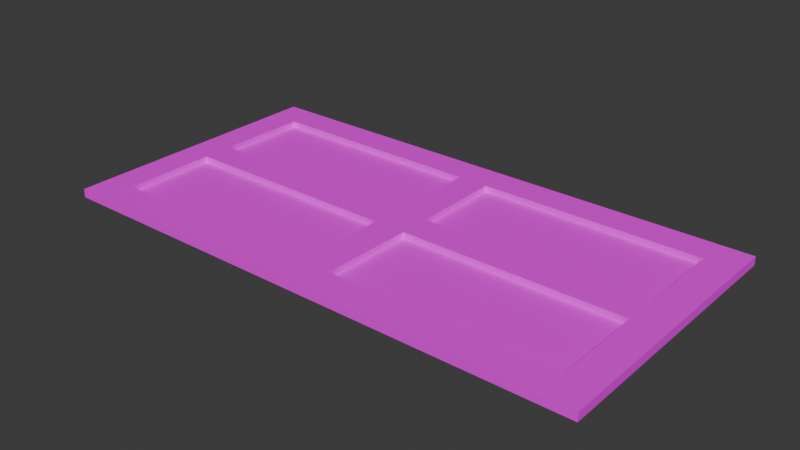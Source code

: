 # Source: window1.blend  (saved by Blender 4.2.66; exported with 4.5.12 LTS)
import bpy
from mathutils import Matrix  # noqa: F401  (used for matrix-valued properties, if any)

bpy.ops.wm.read_factory_settings(use_empty=True)
scene = bpy.context.scene
scene.name = 'Scene'

# ---- collections
col_collection = bpy.data.collections.new('Collection'); scene.collection.children.link(col_collection)

# ---- images (referenced by path relative to the original .blend; pixels are not part of the script)
import os
ASSET_DIR = os.environ.get("B2B_ASSET_DIR", "")  # directory of the original .blend (textures are referenced by path, not embedded)
HERE = os.path.dirname(os.path.abspath(__file__))  # packed textures are extracted next to this script under _unpacked/

def load_image(name, relpath, width, height, colorspace="sRGB"):
    """Load a texture the original file referenced (path relative to the .blend, or extracted next to this script)."""
    p = next((c for c in (os.path.join(HERE, relpath), os.path.join(ASSET_DIR, relpath)) if relpath and os.path.exists(c)), "")
    if p:
        img = bpy.data.images.load(p, check_existing=True)
        img.name = name
    else:  # same state as the original file: an image datablock whose file is absent (Cycles renders it pink)
        img = bpy.data.images.new(name, width, height)
        img.source = "FILE"
        img.filepath = "//" + (relpath or name)
    img.colorspace_settings.name = colorspace
    return img
img_photo_2024_11_08_19_48_58_jpg_001 = load_image('photo_2024-11-08_19-48-58.jpg.001', 'photo_2024-11-08_19-48-58.jpg', 1024, 1024, 'sRGB')
img_photo_2024_11_08_18_58_53_jpg_001 = load_image('photo_2024-11-08_18-58-53.jpg.001', 'photo_2024-11-08_18-58-53.jpg', 1024, 1024, 'sRGB')

# ---- materials (node trees are filled in below, after node groups)
mat_material_003 = bpy.data.materials.new('Material.003')
mat_x = bpy.data.materials.new('под окно')
mat_x_1 = bpy.data.materials.new('вид окна')
mat_material_002 = bpy.data.materials.new('Material.002')

# ---- material node trees
mat_material_003.use_nodes = True; mat_material_003.node_tree.nodes.clear()
_N = mat_material_003.node_tree.nodes; _L = mat_material_003.node_tree.links
n0 = _N.new('ShaderNodeBsdfPrincipled'); n0.name = 'Principled BSDF'; n0.location = (-320, 304)
n1 = _N.new('ShaderNodeOutputMaterial'); n1.name = 'Material Output'; n1.location = (372, 278)
n2 = _N.new('ShaderNodeTexImage'); n2.name = 'Image Texture'; n2.location = (-801, 372)
n2.image = img_photo_2024_11_08_19_48_58_jpg_001
_L.new(n0.outputs[0], n1.inputs[0])
_L.new(n2.outputs[0], n0.inputs[0])
n1.is_active_output = True
mat_x.use_nodes = True; mat_x.node_tree.nodes.clear()
_N = mat_x.node_tree.nodes; _L = mat_x.node_tree.links
n0 = _N.new('ShaderNodeBsdfPrincipled'); n0.name = 'Principled BSDF'; n0.location = (10, 300)
n1 = _N.new('ShaderNodeOutputMaterial'); n1.name = 'Material Output'; n1.location = (300, 300)
n2 = _N.new('ShaderNodeTexImage'); n2.name = 'Image Texture'; n2.location = (-534, 368)
n2.image = img_photo_2024_11_08_19_48_58_jpg_001
_L.new(n0.outputs[0], n1.inputs[0])
_L.new(n2.outputs[0], n0.inputs[0])
n1.is_active_output = True
mat_x_1.use_nodes = True; mat_x_1.node_tree.nodes.clear()
_N = mat_x_1.node_tree.nodes; _L = mat_x_1.node_tree.links
n0 = _N.new('ShaderNodeBsdfPrincipled'); n0.name = 'Principled BSDF'; n0.location = (10, 300)
n1 = _N.new('ShaderNodeOutputMaterial'); n1.name = 'Material Output'; n1.location = (830, 277)
n2 = _N.new('ShaderNodeTexImage'); n2.name = 'Image Texture'; n2.location = (-520, 343)
n2.image = img_photo_2024_11_08_18_58_53_jpg_001
_L.new(n0.outputs[0], n1.inputs[0])
_L.new(n2.outputs[0], n0.inputs[0])
n1.is_active_output = True
mat_material_002.use_nodes = True; mat_material_002.node_tree.nodes.clear()
_N = mat_material_002.node_tree.nodes; _L = mat_material_002.node_tree.links
n0 = _N.new('ShaderNodeBsdfPrincipled'); n0.name = 'Principled BSDF'; n0.location = (10, 300)
n1 = _N.new('ShaderNodeOutputMaterial'); n1.name = 'Material Output'; n1.location = (300, 300)
_L.new(n0.outputs[0], n1.inputs[0])
n1.is_active_output = True

# ---- world
world_world = bpy.data.worlds.new('World'); scene.world = world_world
world_world.use_nodes = True; world_world.node_tree.nodes.clear()
_N = world_world.node_tree.nodes; _L = world_world.node_tree.links
n0 = _N.new('ShaderNodeOutputWorld'); n0.name = 'World Output'; n0.location = (300, 300)
n1 = _N.new('ShaderNodeBackground'); n1.name = 'Background'; n1.location = (10, 300)
n1.inputs[0].default_value = (0.05088, 0.05088, 0.05088, 1.0)
_L.new(n1.outputs[0], n0.inputs[0])
n0.is_active_output = True
world_world.color = (0.05088, 0.05088, 0.05088)
world_world.sun_shadow_jitter_overblur = 0.0

# ---- meshes
me_plane = bpy.data.meshes.new('Plane')
me_plane.from_pydata([(-1.0, -1.0, 0.0), (1.0, -1.0, 0.0), (-1.0, 1.0, 0.0), (1.0, 1.0, 0.0), (-15.19, -1.0, 0.0), (-15.19, 1.0, 0.0), (-17.13, -1.0, 0.0), (-17.13, 1.0, 0.0), (-31.29, -1.0, 0.0), (-31.29, 1.0, 0.0), (-33.3, -1.0, 0.0), (-33.3, 1.0, 0.0), (-31.29, 6.795, 0.0), (-33.3, 6.795, 0.0), (-31.29, 8.804, 0.0), (-33.3, 8.804, 0.0), (-31.29, 14.7, 0.0), (-33.3, 14.7, 0.0), (-31.29, 16.71, 0.0), (-33.3, 16.71, 0.0), (-17.1, 14.7, 0.0), (-17.1, 16.71, 0.0), (-15.16, 14.7, 0.0), (-15.16, 16.71, 0.0), (-0.9341, 14.7, 0.0), (-0.9341, 16.71, 0.0), (1.009, 14.7, 0.0), (1.009, 16.71, 0.0), (-0.9341, 8.804, 0.0), (1.009, 8.804, 0.0), (-0.9341, 6.828, 0.0), (1.009, 6.828, 0.0), (-15.16, 8.804, 0.0), (-15.16, 6.828, 0.0), (-17.17, 8.804, 0.0), (-17.17, 6.828, 0.0), (-1.0, 1.0, 0.0), (-1.0, -1.0, 0.0), (1.0, -1.0, 0.0), (1.0, 1.0, 0.0), (-15.19, 1.0, 0.0), (-15.19, -1.0, 0.0), (-17.13, 1.0, 0.0), (-17.13, -1.0, 0.0), (-31.29, 1.0, 0.0), (-31.29, -1.0, 0.0), (-33.3, 1.0, 0.0), (-33.3, -1.0, 0.0), (-31.29, 6.795, 0.0), (-33.3, 6.795, 0.0), (-31.29, 8.804, 0.0), (-33.3, 8.804, 0.0), (-31.29, 14.7, 0.0), (-33.3, 14.7, 0.0), (-31.29, 16.71, 0.0), (-33.3, 16.71, 0.0), (-17.1, 14.7, 0.0), (-17.1, 16.71, 0.0), (-15.16, 14.7, 0.0), (-15.16, 16.71, 0.0), (-0.9341, 14.7, 0.0), (-0.9341, 16.71, 0.0), (1.009, 14.7, 0.0), (1.009, 16.71, 0.0), (-0.9341, 8.804, 0.0), (1.009, 8.804, 0.0), (-0.9341, 6.828, 0.0), (1.009, 6.828, 0.0), (-15.16, 8.804, 0.0), (-15.16, 6.828, 0.0), (-17.17, 8.804, 0.0), (-17.17, 6.828, 0.0), (-1.0, 1.0, 0.0), (-1.0, -1.0, 0.0), (1.0, -1.0, 0.0), (1.0, 1.0, 0.0), (-15.19, 1.0, 0.0), (-15.19, -1.0, 0.0), (-17.13, 1.0, 0.0), (-17.13, -1.0, 0.0), (-31.29, 1.0, 0.0), (-31.29, -1.0, 0.0), (-33.3, 1.0, 0.0), (-33.3, -1.0, 0.0), (-31.29, 6.795, 0.0), (-33.3, 6.795, 0.0), (-31.29, 8.804, 0.0), (-33.3, 8.804, 0.0), (-31.29, 14.7, 0.0), (-33.3, 14.7, 0.0), (-31.29, 16.71, 0.0), (-33.3, 16.71, 0.0), (-17.1, 14.7, 0.0), (-17.1, 16.71, 0.0), (-15.16, 14.7, 0.0), (-15.16, 16.71, 0.0), (-0.9341, 14.7, 0.0), (-0.9341, 16.71, 0.0), (1.009, 14.7, 0.0), (1.009, 16.71, 0.0), (-0.9341, 8.804, 0.0), (1.009, 8.804, 0.0), (-0.9341, 6.828, 0.0), (1.009, 6.828, 0.0), (-15.16, 8.804, 0.0), (-15.16, 6.828, 0.0), (-17.17, 8.804, 0.0), (-17.17, 6.828, 0.0), (-1.0, 1.0, 0.0), (-1.0, -1.0, 0.0), (1.0, -1.0, 0.0), (1.0, 1.0, 0.0), (-15.19, 1.0, 0.0), (-15.19, -1.0, 0.0), (-17.13, 1.0, 0.0), (-17.13, -1.0, 0.0), (-31.29, 1.0, 0.0), (-31.29, -1.0, 0.0), (-33.3, 1.0, 0.0), (-33.3, -1.0, 0.0), (-31.29, 6.795, 0.0), (-33.3, 6.795, 0.0), (-31.29, 8.804, 0.0), (-33.3, 8.804, 0.0), (-31.29, 14.7, 0.0), (-33.3, 14.7, 0.0), (-31.29, 16.71, 0.0), (-33.3, 16.71, 0.0), (-17.1, 14.7, 0.0), (-17.1, 16.71, 0.0), (-15.16, 14.7, 0.0), (-15.16, 16.71, 0.0), (-0.9341, 14.7, 0.0), (-0.9341, 16.71, 0.0), (1.009, 14.7, 0.0), (1.009, 16.71, 0.0), (-0.9341, 8.804, 0.0), (1.009, 8.804, 0.0), (-0.9341, 6.828, 0.0), (1.009, 6.828, 0.0), (-15.16, 8.804, 0.0), (-15.16, 6.828, 0.0), (-17.17, 8.804, 0.0), (-17.17, 6.828, 0.0), (-1.0, 1.0, 0.0), (-1.0, -1.0, 0.0), (1.0, -1.0, 0.0), (1.0, 1.0, 0.0), (-15.19, 1.0, 0.0), (-15.19, -1.0, 0.0), (-17.13, 1.0, 0.0), (-17.13, -1.0, 0.0), (-31.29, 1.0, 0.0), (-31.29, -1.0, 0.0), (-33.3, 1.0, 0.0), (-33.3, -1.0, 0.0), (-31.29, 6.795, 0.0), (-33.3, 6.795, 0.0), (-31.29, 8.804, 0.0), (-33.3, 8.804, 0.0), (-31.29, 14.7, 0.0), (-33.3, 14.7, 0.0), (-31.29, 16.71, 0.0), (-33.3, 16.71, 0.0), (-17.1, 14.7, 0.0), (-17.1, 16.71, 0.0), (-15.16, 14.7, 0.0), (-15.16, 16.71, 0.0), (-0.9341, 14.7, 0.0), (-0.9341, 16.71, 0.0), (1.009, 14.7, 0.0), (1.009, 16.71, 0.0), (-0.9341, 8.804, 0.0), (1.009, 8.804, 0.0), (-0.9341, 6.828, 0.0), (1.009, 6.828, 0.0), (-15.16, 8.804, 0.0), (-15.16, 6.828, 0.0), (-17.17, 8.804, 0.0), (-17.17, 6.828, 0.0), (-1.0, 1.0, 0.0), (-1.0, -1.0, 0.0), (1.0, -1.0, 0.0), (1.0, 1.0, 0.0), (-15.19, 1.0, 0.0), (-15.19, -1.0, 0.0), (-17.13, 1.0, 0.0), (-17.13, -1.0, 0.0), (-31.29, 1.0, 0.0), (-31.29, -1.0, 0.0), (-33.3, 1.0, 0.0), (-33.3, -1.0, 0.0), (-31.29, 6.795, 0.0), (-33.3, 6.795, 0.0), (-31.29, 8.804, 0.0), (-33.3, 8.804, 0.0), (-31.29, 14.7, 0.0), (-33.3, 14.7, 0.0), (-31.29, 16.71, 0.0), (-33.3, 16.71, 0.0), (-17.1, 14.7, 0.0), (-17.1, 16.71, 0.0), (-15.16, 14.7, 0.0), (-15.16, 16.71, 0.0), (-0.9341, 14.7, 0.0), (-0.9341, 16.71, 0.0), (1.009, 14.7, 0.0), (1.009, 16.71, 0.0), (-0.9341, 8.804, 0.0), (1.009, 8.804, 0.0), (-0.9341, 6.828, 0.0), (1.009, 6.828, 0.0), (-15.16, 8.804, 0.0), (-15.16, 6.828, 0.0), (-17.17, 8.804, 0.0), (-17.17, 6.828, 0.0), (-1.0, 1.0, 0.0), (-1.0, -1.0, 0.0), (1.0, -1.0, 0.0), (1.0, 1.0, 0.0), (-15.19, 1.0, 0.0), (-15.19, -1.0, 0.0), (-17.13, 1.0, 0.0), (-17.13, -1.0, 0.0), (-31.29, 1.0, 0.0), (-31.29, -1.0, 0.0), (-33.3, 1.0, 0.0), (-33.3, -1.0, 0.0), (-31.29, 6.795, 0.0), (-33.3, 6.795, 0.0), (-31.29, 8.804, 0.0), (-33.3, 8.804, 0.0), (-31.29, 14.7, 0.0), (-33.3, 14.7, 0.0), (-31.29, 16.71, 0.0), (-33.3, 16.71, 0.0), (-17.1, 14.7, 0.0), (-17.1, 16.71, 0.0), (-15.16, 14.7, 0.0), (-15.16, 16.71, 0.0), (-0.9341, 14.7, 0.0), (-0.9341, 16.71, 0.0), (1.009, 14.7, 0.0), (1.009, 16.71, 0.0), (-0.9341, 8.804, 0.0), (1.009, 8.804, 0.0), (-0.9341, 6.828, 0.0), (1.009, 6.828, 0.0), (-15.16, 8.804, 0.0), (-15.16, 6.828, 0.0), (-17.17, 8.804, 0.0), (-17.17, 6.828, 0.0), (-1.0, 1.0, -0.5471), (-1.0, -1.0, -0.5471), (1.0, -1.0, -0.5471), (1.0, 1.0, -0.5471), (-15.19, 1.0, -0.5471), (-15.19, -1.0, -0.5471), (-17.13, 1.0, -0.5471), (-17.13, -1.0, -0.5471), (-31.29, 1.0, -0.5471), (-31.29, -1.0, -0.5471), (-33.3, -1.0, -0.5471), (-33.3, 1.0, -0.5471), (-31.29, 6.795, -0.5471), (-33.3, 6.795, -0.5471), (-31.29, 8.804, -0.5471), (-33.3, 8.804, -0.5471), (-31.29, 14.7, -0.5471), (-33.3, 14.7, -0.5471), (-33.3, 16.71, -0.5471), (-31.29, 16.71, -0.5471), (-17.1, 14.7, -0.5471), (-17.1, 16.71, -0.5471), (-15.16, 14.7, -0.5471), (-15.16, 16.71, -0.5471), (-0.9341, 14.7, -0.5471), (-0.9341, 16.71, -0.5471), (1.009, 16.71, -0.5471), (1.009, 14.7, -0.5471), (-0.9341, 8.804, -0.5471), (1.009, 8.804, -0.5471), (-0.9341, 6.828, -0.5471), (1.009, 6.828, -0.5471), (-15.16, 8.804, -0.5471), (-15.16, 6.828, -0.5471), (-17.17, 8.804, -0.5471), (-17.17, 6.828, -0.5471)], [(180, 216), (181, 217), (182, 218), (183, 219), (184, 220), (185, 221), (186, 222), (187, 223), (188, 224), (189, 225), (190, 226), (191, 227), (192, 228), (193, 229), (194, 230), (195, 231), (196, 232), (197, 233), (198, 234), (199, 235), (200, 236), (201, 237), (202, 238), (203, 239), (204, 240), (205, 241), (206, 242), (207, 243), (208, 244), (209, 245), (210, 246), (211, 247), (212, 248), (213, 249), (214, 250), (215, 251)], [(0, 2, 3, 1), (0, 4, 5, 2), (4, 6, 7, 5), (6, 8, 9, 7), (8, 10, 11, 9), (11, 13, 12, 9), (13, 15, 14, 12), (15, 17, 16, 14), (17, 19, 18, 16), (18, 21, 20, 16), (21, 23, 22, 20), (23, 25, 24, 22), (25, 27, 26, 24), (26, 29, 28, 24), (29, 31, 30, 28), (31, 3, 2, 30), (30, 33, 32, 28), (33, 35, 34, 32), (35, 12, 14, 34), (33, 5, 7, 35), (34, 20, 22, 32), (37, 38, 39, 36), (37, 36, 40, 41), (41, 40, 42, 43), (43, 42, 44, 45), (45, 44, 46, 47), (46, 44, 48, 49), (49, 48, 50, 51), (51, 50, 52, 53), (53, 52, 54, 55), (54, 52, 56, 57), (57, 56, 58, 59), (59, 58, 60, 61), (61, 60, 62, 63), (62, 60, 64, 65), (65, 64, 66, 67), (67, 66, 36, 39), (66, 64, 68, 69), (69, 68, 70, 71), (71, 70, 50, 48), (69, 71, 42, 40), (70, 68, 58, 56), (6, 4, 41, 43), (25, 23, 59, 61), (33, 30, 66, 69), (22, 24, 60, 58), (17, 15, 51, 53), (28, 32, 68, 64), (26, 27, 63, 62), (14, 16, 52, 50), (8, 6, 43, 45), (27, 25, 61, 63), (18, 19, 55, 54), (7, 9, 44, 42), (19, 17, 53, 55), (11, 10, 47, 46), (12, 35, 71, 48), (10, 8, 45, 47), (29, 26, 62, 65), (0, 1, 38, 37), (34, 14, 50, 70), (24, 28, 64, 60), (1, 3, 39, 38), (21, 18, 54, 57), (5, 33, 69, 40), (16, 20, 56, 52), (35, 7, 42, 71), (13, 11, 46, 49), (31, 29, 65, 67), (20, 34, 70, 56), (9, 12, 48, 44), (4, 0, 37, 41), (23, 21, 57, 59), (32, 22, 58, 68), (3, 31, 67, 39), (2, 5, 40, 36), (15, 13, 49, 51), (30, 2, 36, 66), (73, 74, 75, 72), (73, 72, 76, 77), (77, 76, 78, 79), (79, 78, 80, 81), (81, 80, 82, 83), (82, 80, 84, 85), (85, 84, 86, 87), (87, 86, 88, 89), (89, 88, 90, 91), (90, 88, 92, 93), (93, 92, 94, 95), (95, 94, 96, 97), (97, 96, 98, 99), (98, 96, 100, 101), (101, 100, 102, 103), (103, 102, 72, 75), (102, 100, 104, 105), (105, 104, 106, 107), (107, 106, 86, 84), (105, 107, 78, 76), (106, 104, 94, 92), (109, 110, 111, 108), (109, 108, 112, 113), (113, 112, 114, 115), (115, 114, 116, 117), (117, 116, 118, 119), (118, 116, 120, 121), (121, 120, 122, 123), (123, 122, 124, 125), (125, 124, 126, 127), (126, 124, 128, 129), (129, 128, 130, 131), (131, 130, 132, 133), (133, 132, 134, 135), (134, 132, 136, 137), (137, 136, 138, 139), (139, 138, 108, 111), (138, 136, 140, 141), (141, 140, 142, 143), (143, 142, 122, 120), (141, 143, 114, 112), (142, 140, 130, 128), (145, 146, 147, 144), (145, 144, 148, 149), (149, 148, 150, 151), (151, 150, 152, 153), (153, 152, 154, 155), (154, 152, 156, 157), (157, 156, 158, 159), (159, 158, 160, 161), (161, 160, 162, 163), (162, 160, 164, 165), (165, 164, 166, 167), (167, 166, 168, 169), (169, 168, 170, 171), (170, 168, 172, 173), (173, 172, 174, 175), (175, 174, 144, 147), (174, 172, 176, 177), (177, 176, 178, 179), (179, 178, 158, 156), (177, 179, 150, 148), (178, 176, 166, 164), (181, 180, 183, 182), (181, 185, 184, 180), (185, 187, 186, 184), (187, 189, 188, 186), (189, 191, 190, 188), (190, 193, 192, 188), (193, 195, 194, 192), (195, 197, 196, 194), (197, 199, 198, 196), (198, 201, 200, 196), (201, 203, 202, 200), (203, 205, 204, 202), (205, 207, 206, 204), (206, 209, 208, 204), (209, 211, 210, 208), (211, 183, 180, 210), (210, 213, 212, 208), (213, 215, 214, 212), (215, 192, 194, 214), (213, 184, 186, 215), (214, 200, 202, 212), (253, 254, 255, 252), (253, 252, 256, 257), (257, 256, 258, 259), (259, 258, 260, 261), (261, 260, 263, 262), (263, 260, 264, 265), (265, 264, 266, 267), (267, 266, 268, 269), (269, 268, 271, 270), (271, 268, 272, 273), (273, 272, 274, 275), (275, 274, 276, 277), (277, 276, 279, 278), (279, 276, 280, 281), (281, 280, 282, 283), (283, 282, 252, 255), (282, 280, 284, 285), (285, 284, 286, 287), (287, 286, 266, 264), (285, 287, 258, 256), (286, 284, 274, 272), (196, 200, 272, 268), (215, 186, 258, 287), (193, 190, 263, 265), (211, 209, 281, 283), (200, 214, 286, 272), (188, 192, 264, 260), (185, 181, 253, 257), (203, 201, 273, 275), (212, 202, 274, 284), (183, 211, 283, 255), (180, 184, 256, 252), (195, 193, 265, 267), (210, 180, 252, 282), (187, 185, 257, 259), (205, 203, 275, 277), (213, 210, 282, 285), (202, 204, 276, 274), (197, 195, 267, 269), (208, 212, 284, 280), (206, 207, 278, 279), (194, 196, 268, 266), (189, 187, 259, 261), (207, 205, 277, 278), (198, 199, 270, 271), (186, 188, 260, 258), (199, 197, 269, 270), (190, 191, 262, 263), (192, 215, 287, 264), (191, 189, 261, 262), (209, 206, 279, 281), (181, 182, 254, 253), (214, 194, 266, 286), (204, 208, 280, 276), (182, 183, 255, 254), (201, 198, 271, 273), (184, 213, 285, 256)])
_uv = me_plane.uv_layers.new(name='UVMap')
_uv.uv.foreach_set('vector', [3.295, -0.4788, 3.294, 0.2391, 2.934, 0.2367, 2.935, -0.4812, 2.546, 2.57, -0.006488, 2.553, -0.005295, 1.835, 2.547, 1.852, 3.657, 7.522, 3.656, 8.219, 3.296, 8.217, 3.298, 7.519, 2.542, 1.016, -0.003906, 0.999, -0.002714, 0.2811, 2.544, 0.298, 2.563, 1.074, 2.924, 1.076, 2.923, 1.794, 2.562, 1.792, 2.148, -10.13, 1.106, -10.14, 1.107, -10.86, 2.149, -10.85, 2.925, -2.878, 2.563, -2.88, 2.565, -3.601, 2.926, -3.599, 1.053, 6.653, -0.007364, 6.646, -0.006166, 5.925, 1.054, 5.932, 2.939, -4.429, 2.578, -4.431, 2.579, -5.153, 2.94, -5.15, -0.02096, 2.553, -2.573, 2.536, -2.572, 1.815, -0.01976, 1.832, 3.311, -1.318, 3.312, -2.015, 3.673, -2.013, 3.672, -1.316, -2.59, 12.63, -0.03181, 12.65, -0.033, 13.37, -2.591, 13.35, 3.238, -6.754, 3.239, -7.451, 3.6, -7.449, 3.599, -6.751, 0.01374, -8.333, -1.046, -8.34, -1.045, -9.037, 0.0149, -9.03, -1.467, -11.84, -1.112, -11.84, -1.113, -11.14, -1.469, -11.14, 3.192, 5.889, 2.143, 5.882, 2.144, 5.164, 3.192, 5.191, -0.01758, 4.087, -2.576, 4.07, -2.575, 3.361, -0.01641, 3.378, 2.566, -4.368, 2.927, -4.366, 2.926, -3.657, 2.565, -3.659, -0.01218, 9.548, 2.528, 9.553, 2.527, 10.27, -0.01336, 10.26, 2.164, -9.097, 1.116, -9.116, 1.117, -9.813, 2.165, -9.818, -0.00358, 4.368, 1.056, 4.399, 1.055, 5.096, -0.004777, 5.089, 2.935, -0.5419, 2.936, -1.26, 3.296, -1.257, 3.295, -0.5396, -2.563, -3.69, -2.562, -4.408, -0.009426, -4.391, -0.01062, -3.673, 3.673, -2.826, 3.313, -2.828, 3.314, -3.526, 3.674, -3.523, -0.00132, -0.5583, -0.0001283, -1.276, 2.546, -1.259, 2.545, -0.5414, 2.917, 10.55, 2.918, 9.829, 3.279, 9.832, 3.278, 10.55, 0.01976, -10.37, 0.02096, -11.1, 1.063, -11.09, 1.062, -10.37, 2.921, -0.4844, 2.919, 0.2366, 2.558, 0.2342, 2.559, -0.4868, 1.059, 2.818, 1.058, 3.539, -0.002191, 3.532, -0.0009933, 2.811, -0.04707, -7.089, -0.4083, -7.092, -0.4071, -7.813, -0.04587, -7.811, -0.01717, 0.2748, -0.01837, 0.9959, -2.571, 0.979, -2.569, 0.258, 3.241, -8.961, 3.603, -8.959, 3.601, -8.262, 3.24, -8.264, -0.02922, 11.09, -0.03042, 11.81, -2.589, 11.8, -2.587, 11.08, 3.208, 4.413, 3.57, 4.415, 3.569, 5.113, 3.207, 5.11, 1.101, -7.57, 1.103, -8.268, 2.163, -8.261, 2.161, -7.563, 3.31, 2.575, 3.311, 1.878, 3.667, 1.88, 3.665, 2.578, 3.226, -8.247, 3.224, -7.55, 2.176, -7.536, 2.178, -8.254, -2.582, 7.904, -2.581, 7.195, -0.02277, 7.212, -0.02395, 7.921, 2.925, 12.61, 2.926, 11.9, 3.288, 11.91, 3.286, 12.62, 2.549, -6.345, 2.548, -5.636, 0.00714, -5.653, 0.008338, -6.374, 2.164, -9.039, 2.163, -8.318, 1.115, -8.337, 1.116, -9.034, 2.161, -7.482, 2.16, -6.761, 1.1, -6.768, 1.101, -7.465, 2.908, 7.37, 2.557, 7.367, 2.557, 7.367, 2.908, 7.369, -2.558, -6.797, 0.00968, -6.78, 0.01115, -6.775, -2.556, -6.792, 0.01126, -6.838, -2.556, -6.855, -2.558, -6.86, 0.009784, -6.843, 0.01136, -6.901, -2.556, -6.918, -2.558, -6.923, 0.009889, -6.906, -0.0008941, 2.751, 1.063, 2.758, 1.064, 2.76, -0.0002837, 2.753, -2.557, -6.986, 0.009993, -6.969, 0.01147, -6.964, -2.556, -6.981, -0.04426, -7.868, -0.4068, -7.871, -0.407, -7.871, -0.04447, -7.869, 1.064, 2.7, -0.0001844, 2.693, -0.0007949, 2.691, 1.063, 2.698, 0.008864, -6.691, 2.564, -6.674, 2.566, -6.669, 0.01033, -6.686, 2.58, -6.669, 2.931, -6.667, 2.931, -6.666, 2.581, -6.669, 2.157, 2.766, 2.519, 2.769, 2.52, 2.77, 2.157, 2.767, 2.548, 7.938, -0.008005, 7.921, -0.009472, 7.916, 2.546, 7.933, -0.4069, -7.93, -0.04437, -7.927, -0.04416, -7.927, -0.4067, -7.929, -0.4068, -7.988, -0.04583, -7.986, -0.04562, -7.985, -0.4066, -7.987, -0.008524, 7.345, 2.541, 7.362, 2.543, 7.367, -0.00706, 7.35, 2.52, 2.71, 2.157, 2.707, 2.157, 2.707, 2.52, 2.709, 1.064, 2.64, -8.513e-05, 2.633, -0.0006956, 2.631, 1.063, 2.638, 2.884, 2.652, 2.523, 2.65, 2.522, 2.649, 2.883, 2.652, -0.00842, 7.283, 2.541, 7.299, 2.543, 7.304, -0.006956, 7.288, 1.078, 2.758, 2.142, 2.765, 2.142, 2.767, 1.079, 2.76, 2.895, 2.772, 2.534, 2.77, 2.534, 2.769, 2.895, 2.771, -2.557, -7.048, 0.004154, -7.032, 0.005624, -7.026, -2.556, -7.043, 2.123, 7.228, 1.071, 7.221, 1.071, 7.219, 2.123, 7.226, 2.57, -5.448, 0.008307, -5.465, 0.006836, -5.47, 2.568, -5.453, -1.474, -7.88, -0.4221, -7.873, -0.4215, -7.871, -1.473, -7.878, -1.474, -7.999, -0.4278, -7.992, -0.4272, -7.99, -1.473, -7.997, 2.534, 2.711, 2.891, 2.713, 2.891, 2.714, 2.534, 2.711, -0.008303, 7.212, 1.056, 7.219, 1.056, 7.221, -0.007692, 7.214, 3.184, 7.235, 2.138, 7.228, 2.138, 7.226, 3.184, 7.233, 2.57, -5.511, 0.008411, -5.528, 0.006941, -5.533, 2.568, -5.516, 2.557, 7.304, 2.908, 7.306, 2.908, 7.307, 2.557, 7.305, 2.143, 2.707, 1.079, 2.7, 1.078, 2.698, 2.142, 2.705, -1.474, -7.939, -0.422, -7.932, -0.4214, -7.93, -1.473, -7.937, 0.007045, -5.595, 2.569, -5.578, 2.57, -5.573, 0.008515, -5.59, 2.508, 2.65, 2.145, 2.648, 2.145, 2.647, 2.508, 2.649, 2.131, 2.647, 1.079, 2.641, 1.078, 2.638, 2.13, 2.645, 2.936, -1.321, 2.938, -2.039, 3.297, -2.036, 3.296, -1.318, -2.562, -4.465, -2.56, -5.183, -0.008139, -5.167, -0.009331, -4.449, 3.674, -3.581, 3.314, -3.583, 3.316, -4.281, 3.675, -4.278, -3.245e-05, -1.334, 0.00116, -2.052, 2.548, -2.035, 2.546, -1.317, 2.918, 9.768, 2.919, 9.051, 3.28, 9.053, 3.279, 9.771, 2.536, 13.39, 2.538, 12.67, 3.58, 12.67, 3.579, 13.4, 2.922, -1.263, 2.921, -0.542, 2.559, -0.5444, 2.561, -1.265, 2.128, 5.939, 2.127, 6.66, 1.067, 6.653, 1.068, 5.932, 2.902, 10.55, 2.541, 10.54, 2.542, 9.824, 2.904, 9.826, -0.01588, -0.5038, -0.01708, 0.2172, -2.569, 0.2003, -2.568, -0.5207, 3.217, 5.97, 3.578, 5.973, 3.577, 6.67, 3.216, 6.668, -0.02793, 10.31, -0.02912, 11.04, -2.587, 11.02, -2.586, 10.3, 3.21, 3.658, 3.571, 3.66, 3.57, 4.358, 3.209, 4.355, 1.068, 5.851, 1.07, 5.154, 2.13, 5.161, 2.128, 5.858, 3.313, 1.8, 3.314, 1.102, 3.669, 1.105, 3.668, 1.802, 3.195, 3.613, 3.194, 4.311, 2.145, 4.324, 2.147, 3.607, -2.581, 7.137, -2.58, 6.428, -0.0215, 6.445, -0.02268, 7.154, 2.953, -4.429, 2.955, -5.138, 3.316, -5.136, 3.315, -4.427, 2.523, 12.68, 2.522, 13.39, -0.01853, 13.37, -0.01733, 12.65, 0.004348, -9.809, 0.003151, -9.088, -1.045, -9.106, -1.044, -9.804, -1.496, -7.82, -1.497, -7.099, -2.557, -7.106, -2.556, -7.803, 2.938, -2.099, 2.939, -2.817, 3.299, -2.815, 3.297, -2.097, -2.56, -5.241, -2.559, -5.959, -0.00685, -5.942, -0.008043, -5.224, 3.652, 10.55, 3.292, 10.55, 3.294, 9.852, 3.653, 9.855, 0.001256, -2.109, 0.002448, -2.827, 2.549, -2.811, 2.548, -2.093, 2.919, 8.99, 2.921, 8.272, 3.282, 8.274, 3.281, 8.992, 2.181, -10.37, 2.182, -11.1, 3.224, -11.09, 3.223, -10.37, 2.923, -2.042, 2.922, -1.321, 2.561, -1.323, 2.562, -2.044, 2.131, 4.382, 2.13, 5.103, 1.07, 5.096, 1.071, 4.375, 2.904, 9.768, 2.542, 9.766, 2.544, 9.045, 2.905, 9.047, -0.01459, -1.282, -0.01579, -0.5615, -2.568, -0.5784, -2.567, -1.299, 3.216, 6.725, 3.577, 6.728, 3.576, 7.425, 3.215, 7.423, -0.02663, 9.536, -0.02783, 10.26, -2.586, 10.24, -2.585, 9.519, 3.211, 2.903, 3.572, 2.905, 3.571, 3.603, 3.21, 3.6, -2.555, -8.64, -2.554, -9.337, -1.494, -9.33, -1.495, -8.633, 3.301, 12.62, 3.302, 11.92, 3.657, 11.92, 3.656, 12.62, 3.227, -9.023, 3.225, -8.326, 2.177, -8.312, 2.179, -9.03, -2.58, 6.371, -2.578, 5.661, -0.02023, 5.678, -0.0214, 6.387, -1.471, -9.611, -1.47, -10.32, -1.109, -10.32, -1.11, -9.609, 2.53, 8.786, 2.528, 9.495, -0.01207, 9.479, -0.01087, 8.758, 0.005642, -10.59, 0.004444, -9.866, -1.044, -9.885, -1.043, -10.58, 2.132, 3.603, 2.131, 4.324, 1.071, 4.317, 1.072, 3.62, 2.939, -2.878, 2.94, -3.596, 3.3, -3.593, 3.299, -2.876, -2.559, -6.017, -2.558, -6.735, -0.005562, -6.718, -0.006755, -6.0, 3.653, 9.773, 3.294, 9.771, 3.295, 9.074, 3.655, 9.076, 0.003852, -3.673, 0.005045, -4.391, 2.551, -4.374, 2.55, -3.656, 2.921, 8.214, 2.922, 7.496, 3.283, 7.499, 3.282, 8.217, 2.562, -5.636, 2.563, -6.357, 3.605, -6.35, 3.604, -5.629, 2.925, -2.82, 2.923, -2.099, 2.562, -2.102, 2.563, -2.823, 2.133, 2.825, 2.132, 3.546, 1.072, 3.539, 1.073, 2.818, 2.905, 8.99, 2.544, 8.987, 2.545, 8.266, 2.906, 8.269, -0.0133, -2.061, -0.01449, -1.34, -2.567, -1.357, -2.566, -2.078, 3.309, -0.4582, 3.67, -0.4558, 3.669, 0.2416, 3.308, 0.2392, -0.02534, 8.757, -0.02654, 9.478, -2.585, 9.462, -2.584, 8.74, 3.238, -11.06, 3.6, -11.06, 3.598, -10.37, 3.237, -10.37, -2.556, -7.885, -2.555, -8.582, -1.495, -8.575, -1.496, -7.878, 3.329, -4.427, 3.33, -5.124, 3.686, -5.122, 3.684, -4.424, 3.197, 2.835, 3.195, 3.532, 2.147, 3.546, 2.148, 2.828, -2.578, 5.604, -2.577, 4.894, -0.01895, 4.911, -0.02013, 5.621, -1.47, -10.38, -1.469, -11.09, -1.107, -11.08, -1.109, -10.38, 2.526, 11.12, 2.524, 11.83, -0.01595, 11.81, -0.01475, 11.09, 1.079, -9.802, 1.078, -9.081, 0.02948, -9.099, 0.03064, -9.797, -0.4216, -7.813, -0.4228, -7.092, -1.483, -7.099, -1.482, -7.796, 3.301, -4.369, 3.3, -3.651, 2.94, -3.654, 2.942, -4.371, 2.547, 1.792, -0.005195, 1.775, -0.004002, 1.057, 2.548, 1.074, 3.669, 0.326, 3.668, 1.023, 3.308, 1.021, 3.309, 0.3236, 2.544, 0.2341, -0.002609, 0.2173, -0.001416, -0.5006, 2.545, -0.4838, -1.471, -9.553, -1.11, -9.551, -1.111, -8.833, -1.472, -8.836, -1.51, -10.17, -2.552, -10.17, -2.551, -10.89, -1.509, -10.89, 2.921, 2.573, 2.56, 2.57, 2.561, 1.849, 2.923, 1.852, 1.054, 5.875, -0.006071, 5.868, -0.004873, 5.147, 1.055, 5.154, -1.112, -8.054, -1.474, -8.057, -1.473, -8.778, -1.111, -8.775, -0.01967, 1.775, -2.572, 1.758, -2.571, 1.037, -0.01847, 1.054, 3.312, -2.073, 3.313, -2.771, 3.674, -2.768, 3.673, -2.071, -2.589, 11.86, -0.03051, 11.87, -0.03171, 12.59, -2.59, 12.58, 3.239, -7.509, 3.24, -8.206, 3.601, -8.204, 3.6, -7.507, 3.202, 6.667, 2.142, 6.66, 2.143, 5.963, 3.203, 5.97, 3.24, -11.82, 3.595, -11.82, 3.594, -11.12, 3.238, -11.12, 3.193, 5.11, 2.145, 5.103, 2.145, 4.385, 3.193, 4.413, -0.01631, 3.32, -2.574, 3.303, -2.573, 2.594, -0.01513, 2.611, 2.938, 1.088, 3.3, 1.09, 3.298, 1.8, 2.937, 1.797, -0.009596, 7.991, 2.531, 7.996, 2.53, 8.717, -0.01077, 8.7, -1.505, -9.388, -2.553, -9.407, -2.552, -10.1, -1.504, -10.11, -0.002286, 3.589, 1.058, 3.62, 1.057, 4.317, -0.003484, 4.31, 2.936, 2.573, 2.937, 1.855, 3.297, 1.857, 3.296, 2.575, -2.564, -2.914, -2.563, -3.632, -0.01071, -3.615, -0.01191, -2.897, 3.655, 8.998, 3.295, 8.995, 3.296, 8.298, 3.656, 8.3, 0.002564, -2.897, 0.003756, -3.615, 2.55, -3.598, 2.549, -2.881, 2.933, 1.018, 2.934, 0.3005, 3.295, 0.3029, 3.294, 1.021, 2.539, 11.83, 2.54, 11.11, 3.582, 11.12, 3.581, 11.84, 2.919, 0.2974, 2.918, 1.018, 2.557, 1.016, 2.558, 0.295, 1.087, -7.489, 1.086, -6.768, 0.02562, -6.775, 0.02682, -7.496, 2.549, 12.61, 2.551, 11.89, 2.912, 11.89, 2.911, 12.61, -0.012, -2.84, -0.0132, -2.119, -2.565, -2.136, -2.564, -2.857, 3.311, -1.234, 3.672, -1.231, 3.671, -0.534, 3.309, -0.5364, -0.02405, 7.979, -0.02524, 8.7, -2.583, 8.683, -2.582, 7.962, 3.242, -9.778, 3.603, -9.776, 3.602, -9.078, 3.241, -9.081, 0.02821, -8.332, 0.02937, -9.03, 1.089, -9.023, 1.088, -8.325, -1.042, -11.16, -1.04, -11.86, -0.6852, -11.86, -0.6863, -11.16, 3.224, -7.472, 3.223, -6.775, 2.175, -6.761, 2.176, -7.479, -2.577, 4.837, -2.576, 4.128, -0.01768, 4.145, -0.01886, 4.854, 3.206, 5.889, 3.207, 5.18, 3.568, 5.182, 3.567, 5.891, 2.527, 10.34, 2.526, 11.05, -0.01465, 11.04, -0.01346, 10.31, 3.228, -9.802, 3.227, -9.081, 2.178, -9.099, 2.18, -9.797, 1.088, -8.268, 1.087, -7.547, 0.02692, -7.554, 0.02808, -8.251, -0.01646, 12.13, 2.536, 12.14, 2.535, 12.34, -0.01679, 12.32, 1.107, -11.11, 2.155, -11.1, 2.155, -10.91, 1.107, -10.92, 2.541, 10.86, 3.583, 10.86, 3.582, 11.06, 2.54, 11.05, 3.609, -9.857, 3.254, -9.859, 3.254, -10.06, 3.61, -10.05, 0.01332, -8.078, -1.047, -8.086, -1.046, -8.282, 0.01364, -8.275, 3.583, 10.81, 2.541, 10.8, 2.541, 10.6, 3.583, 10.61, 2.535, 12.59, -0.01721, 12.58, -0.01689, 12.38, 2.535, 12.4, 3.604, -10.11, 3.255, -10.11, 3.255, -10.31, 3.604, -10.31, 1.079, -9.859, 0.01892, -9.866, 0.01924, -10.06, 1.079, -10.06, -1.503, -10.95, -2.551, -10.95, -2.55, -11.15, -1.502, -11.14, 2.536, 12.09, -0.01637, 12.07, -0.01604, 11.87, 2.536, 11.89, 2.547, 6.975, 2.908, 6.977, 2.908, 7.174, 2.547, 7.171, 0.005737, -10.64, -1.042, -10.65, -1.042, -10.85, 0.006064, -10.84, 2.901, 7.878, 2.551, 7.875, 2.552, 7.679, 2.901, 7.681, 0.005466, -4.645, 2.564, -4.628, 2.563, -4.432, 0.00514, -4.449, 2.564, -4.686, 0.005562, -4.703, 0.005888, -4.899, 2.564, -4.882, 2.564, -4.94, 0.005984, -4.957, 0.00631, -5.153, 2.564, -5.136, 0.01966, -10.32, 1.08, -10.31, 1.079, -10.11, 0.01934, -10.12, 0.006732, -5.407, 2.565, -5.39, 2.565, -5.194, 0.006406, -5.211, 2.545, 8.012, 2.907, 8.015, 2.906, 8.211, 2.545, 8.209, 3.24, -9.859, 2.18, -9.866, 2.18, -10.06, 3.24, -10.06, 2.537, 7.621, -0.008954, 7.604, -0.008628, 7.408, 2.538, 7.425, 2.552, 7.425, 2.902, 7.427, 2.901, 7.624, 2.552, 7.621, 2.945, -5.254, 2.584, -5.256, 2.584, -5.453, 2.945, -5.45, 2.537, 7.875, -0.009376, 7.858, -0.00905, 7.662, 2.537, 7.679, 2.936, -6.412, 2.575, -6.415, 2.575, -6.611, 2.937, -6.609, 3.571, 2.847, 3.211, 2.845, 3.211, 2.649, 3.571, 2.651, 2.532, 7.171, -0.008207, 7.154, -0.007881, 6.958, 2.533, 6.975, 2.908, 6.92, 2.547, 6.917, 2.547, 6.721, 2.909, 6.723, 2.165, -9.876, 1.105, -9.883, 1.106, -10.08, 2.166, -10.07, 2.951, -6.609, 3.311, -6.606, 3.311, -6.41, 2.951, -6.412, 2.533, 6.917, -0.007785, 6.9, -0.007459, 6.704, 2.533, 6.721, 2.18, -10.32, 3.24, -10.31, 3.24, -10.11, 2.18, -10.12, 2.96, -5.45, 3.32, -5.448, 3.319, -5.252, 2.96, -5.254, 2.561, -6.415, 0.008434, -6.432, 0.00876, -6.628, 2.561, -6.611, 0.006109, -10.9, -1.042, -10.91, -1.042, -11.1, 0.006435, -11.1])
me_plane.materials.append(mat_material_003)
me_plane.update()
me_plane_001 = bpy.data.meshes.new('Plane.001')
me_plane_001.from_pydata([(-1.0, -1.0, 0.0), (1.0, -1.0, 0.0), (-1.0, 1.0, 0.0), (1.0, 1.0, 0.0), (-15.19, -1.0, 0.0), (-15.19, 1.0, 0.0), (-17.13, -1.0, 0.0), (-17.13, 1.0, 0.0), (-31.29, -1.0, 0.0), (-31.29, 1.0, 0.0), (-33.3, -1.0, 0.0), (-33.3, 1.0, 0.0), (-31.29, 6.795, 0.0), (-33.3, 6.795, 0.0), (-31.29, 8.804, 0.0), (-33.3, 8.804, 0.0), (-31.29, 14.7, 0.0), (-33.3, 14.7, 0.0), (-31.29, 16.71, 0.0), (-33.3, 16.71, 0.0), (-17.1, 14.7, 0.0), (-17.1, 16.71, 0.0), (-15.16, 14.7, 0.0), (-15.16, 16.71, 0.0), (-0.9341, 14.7, 0.0), (-0.9341, 16.71, 0.0), (1.009, 14.7, 0.0), (1.009, 16.71, 0.0), (-0.9341, 8.804, 0.0), (1.009, 8.804, 0.0), (-0.9341, 6.828, 0.0), (1.009, 6.828, 0.0), (-15.16, 8.804, 0.0), (-15.16, 6.828, 0.0), (-17.17, 8.804, 0.0), (-17.17, 6.828, 0.0)], [], [(0, 1, 3, 2), (0, 2, 5, 4), (4, 5, 7, 6), (6, 7, 9, 8), (8, 9, 11, 10), (11, 9, 12, 13), (13, 12, 14, 15), (15, 14, 16, 17), (17, 16, 18, 19), (18, 16, 20, 21), (21, 20, 22, 23), (23, 22, 24, 25), (25, 24, 26, 27), (26, 24, 28, 29), (29, 28, 30, 31), (31, 30, 2, 3), (30, 28, 32, 33), (33, 32, 34, 35), (35, 34, 14, 12), (33, 35, 7, 5), (34, 32, 22, 20), (2, 30, 33, 5), (7, 35, 12, 9), (22, 32, 28, 24), (14, 34, 20, 16)])
me_plane_001.polygons.foreach_set('material_index', [0, 0, 0, 0, 0, 0, 0, 0, 0, 0, 0, 0, 0, 0, 0, 0, 0, 0, 0, 0, 0, 1, 1, 1, 1])
_uv = me_plane_001.uv_layers.new(name='UVMap')
_uv.uv.foreach_set('vector', [2.701, -7.034, 2.697, -7.914, 3.248, -7.92, 3.251, -7.04, -0.01188, -1.664, -0.01561, -2.544, 3.888, -2.586, 3.892, -1.706, 3.759, -4.373, 3.208, -4.367, 3.205, -5.222, 3.755, -5.228, -0.01564, -2.552, -0.01937, -3.432, 3.876, -3.474, 3.879, -2.594, 1.59, -7.021, 1.586, -7.902, 2.139, -7.908, 2.142, -7.027, 1.594, -6.13, 1.59, -7.014, 3.184, -7.031, 3.188, -6.147, 1.07, -7.875, 1.074, -6.991, 0.5212, -6.985, 0.5174, -7.869, 1.594, -5.234, 1.598, -4.35, -0.02319, -4.332, -0.02693, -5.216, 0.5181, -6.985, -0.0344, -6.979, -0.03815, -7.863, 0.5144, -7.869, 3.892, -1.698, 3.896, -0.8143, -0.008096, -0.7719, -0.01184, -1.656, 3.187, -7.002, 3.74, -7.008, 3.744, -6.153, 3.191, -6.147, 3.909, 0.07083, 3.912, 0.9549, -0.0005966, 0.9973, -0.004344, 0.1133, 3.2, -6.11, 3.753, -6.116, 3.756, -5.261, 3.204, -5.255, -0.03075, -6.116, -0.03437, -6.971, 1.587, -6.988, 1.591, -6.133, -0.03818, -7.871, -0.04181, -8.726, 0.5017, -8.732, 0.5053, -7.876, 3.202, -5.247, 3.204, -4.392, 1.601, -4.35, 1.598, -5.23, -0.004377, 0.1055, -0.008063, -0.7641, 3.905, -0.8066, 3.909, 0.06299, 2.146, -7.028, 2.142, -7.897, 2.694, -7.903, 2.698, -7.034, 3.863, -4.352, 3.866, -3.482, -0.0194, -3.44, -0.02315, -4.324, 3.197, -6.139, 3.201, -5.255, 1.597, -5.252, 1.594, -6.107, 1.591, -6.126, 1.594, -5.241, -0.02697, -5.224, -0.03059, -6.079, -0.02055, -1.812, -0.02977, -2.731, 0.9797, -2.74, 0.9866, -1.822, 0.9958, 0.03894, 0.998, 0.9573, -0.004495, 0.9617, -0.009012, 0.04852, -0.01829, -0.8825, -0.02289, -1.811, 0.9866, -1.821, 0.9912, -0.8921, -0.01595, -0.8813, 0.9865, -0.8909, 0.9958, 0.03779, -0.01135, 0.04739])
me_plane_001.materials.append(mat_x)
me_plane_001.materials.append(mat_x_1)
me_plane_001.materials.append(mat_material_002)
me_plane_001.update()

# ---- objects
ob_x = bpy.data.objects.new('окно', me_plane)
ob_x_1 = bpy.data.objects.new('схема окна', None)
ob_x_2 = bpy.data.objects.new('подложка для окна', me_plane_001)

# ---- transforms, parenting, visibility, modifiers, constraints
ob_x.location = (-0.6115, 0.3026, 0.0)
ob_x.scale = (-0.03863, -0.03863, -0.03863)
ob_x_1.location = (-0.02088, 0.004444, 0.0)
ob_x_1.scale = (0.2698, 0.2698, 0.2698)
ob_x_1.empty_display_type = 'IMAGE'
ob_x_1.empty_display_size = 5.0
ob_x_1.empty_image_offset = (-0.4737, -0.5075)
ob_x_1.empty_image_depth = 'BACK'
ob_x_1.show_empty_image_perspective = False
ob_x_1.empty_image_side = 'FRONT'
ob_x_2.location = (-0.6115, 0.3026, 0.0067)
ob_x_2.scale = (-0.03863, -0.03863, -0.03863)

# ---- collection membership
col_collection.objects.link(ob_x)
col_collection.objects.link(ob_x_1)
col_collection.objects.link(ob_x_2)

# ---- scene / render settings (as saved in the file)
scene.frame_start = 1; scene.frame_end = 250; scene.frame_set(1)
scene.render.engine = 'BLENDER_EEVEE_NEXT'
bpy.context.view_layer.update()

# ---- added for rendering (the .blend has no active camera and no usable light): camera, sun
cam_auto = bpy.data.cameras.new('AutoCamera')
cam_auto.lens = 50.0
cam_auto.sensor_width = 36.0
cam_auto.clip_end = 1000.0
ob_auto_camera = bpy.data.objects.new('AutoCamera', cam_auto)
scene.collection.objects.link(ob_auto_camera)
ob_auto_camera.location = (1.39229, -1.65688, 1.11462)
ob_auto_camera.rotation_euler = (1.09748, -7.21219e-08, 0.694738)
scene.camera = ob_auto_camera
light_auto_sun = bpy.data.lights.new('AutoSun', 'SUN')
light_auto_sun.energy = 3.0
light_auto_sun.angle = 0.0523599
ob_auto_sun = bpy.data.objects.new('AutoSun', light_auto_sun)
scene.collection.objects.link(ob_auto_sun)
ob_auto_sun.rotation_euler = (0.872665, 0.174533, 0.523599)
bpy.context.view_layer.update()
